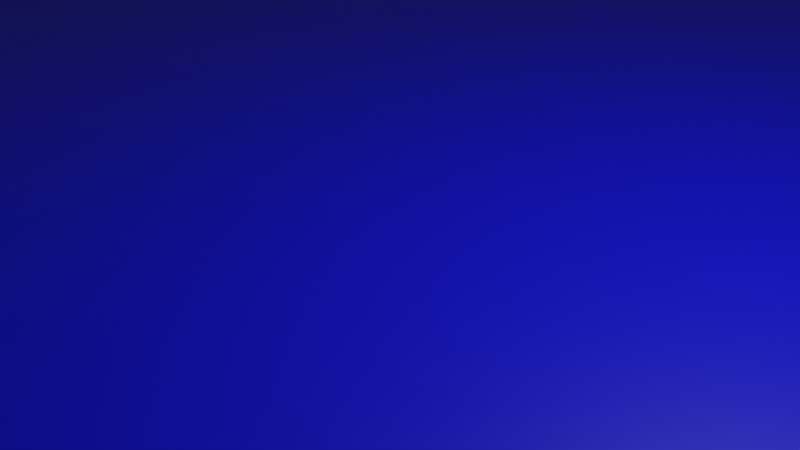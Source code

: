 # Source: sand.blend  (saved by Blender 2.93.20; exported with 4.5.12 LTS)
import bpy
from mathutils import Matrix  # noqa: F401  (used for matrix-valued properties, if any)

bpy.ops.wm.read_factory_settings(use_empty=True)
scene = bpy.context.scene
scene.name = 'Scene'

# ---- collections
col_collection = bpy.data.collections.new('Collection'); scene.collection.children.link(col_collection)

# ---- images (referenced by path relative to the original .blend; pixels are not part of the script)
import os
ASSET_DIR = os.environ.get("B2B_ASSET_DIR", "")  # directory of the original .blend (textures are referenced by path, not embedded)
HERE = os.path.dirname(os.path.abspath(__file__))  # packed textures are extracted next to this script under _unpacked/

def load_image(name, relpath, width, height, colorspace="sRGB"):
    """Load a texture the original file referenced (path relative to the .blend, or extracted next to this script)."""
    p = next((c for c in (os.path.join(HERE, relpath), os.path.join(ASSET_DIR, relpath)) if relpath and os.path.exists(c)), "")
    if p:
        img = bpy.data.images.load(p, check_existing=True)
        img.name = name
    else:  # same state as the original file: an image datablock whose file is absent (Cycles renders it pink)
        img = bpy.data.images.new(name, width, height)
        img.source = "FILE"
        img.filepath = "//" + (relpath or name)
    img.colorspace_settings.name = colorspace
    return img
img_albedo = load_image('albedo', '', 1024, 1024, 'sRGB')
img_normal = load_image('normal', 'normal.png', 1024, 1024, 'sRGB')
img_sandnormal = load_image('sandnormal', 'normal.png', 1024, 1024, 'sRGB')

# ---- materials (node trees are filled in below, after node groups)
mat_material_001 = bpy.data.materials.new('Material.001')

# ---- material node trees
mat_material_001.use_nodes = True; mat_material_001.node_tree.nodes.clear()
_N = mat_material_001.node_tree.nodes; _L = mat_material_001.node_tree.links
n0 = _N.new('ShaderNodeBsdfPrincipled'); n0.name = 'Principled BSDF'; n0.location = (10, 300)
n0.distribution = 'GGX'
n0.subsurface_method = 'BURLEY'
n0.inputs[0].default_value = (0.0, 0.0005443, 0.8, 1.0)
n0.inputs[3].default_value = 1.45
n0.inputs[27].default_value = (0.0, 0.0, 0.0, 1.0)
n0.inputs[28].default_value = 1.0
n1 = _N.new('ShaderNodeBump'); n1.name = 'Bump'; n1.location = (-290, -117)
n1.inputs[1].default_value = 1.0
n1.inputs[2].default_value = 1.0
n2 = _N.new('ShaderNodeTexImage'); n2.name = 'Image Texture'; n2.location = (-1133, 141)
n2.image = img_albedo
n3 = _N.new('ShaderNodeOutputMaterial'); n3.name = 'Material Output'; n3.location = (300, 300)
n4 = _N.new('ShaderNodeTexImage'); n4.name = 'Image Texture.001'; n4.location = (-1122, -222)
n4.image = img_normal
n5 = _N.new('ShaderNodeTexImage'); n5.name = 'Image Texture.002'; n5.location = (-1601, -216)
n5.image = img_sandnormal
_L.new(n0.outputs[0], n3.inputs[0])
_L.new(n1.outputs[0], n0.inputs[5])
n3.is_active_output = True

# ---- world
world_world = bpy.data.worlds.new('World'); scene.world = world_world
world_world.use_nodes = True; world_world.node_tree.nodes.clear()
_N = world_world.node_tree.nodes; _L = world_world.node_tree.links
n0 = _N.new('ShaderNodeOutputWorld'); n0.name = 'World Output'; n0.location = (300, 300)
n1 = _N.new('ShaderNodeBackground'); n1.name = 'Background'; n1.location = (10, 300)
n1.inputs[0].default_value = (0.05088, 0.05088, 0.05088, 1.0)
_L.new(n1.outputs[0], n0.inputs[0])
n0.is_active_output = True
world_world.color = (0.05088, 0.05088, 0.05088)
world_world.use_sun_shadow = False
world_world.sun_shadow_jitter_overblur = 0.0

# ---- cameras
cam_camera = bpy.data.cameras.new('Camera')
cam_camera.clip_end = 100.0
cam_camera.ortho_scale = 7.314

# ---- lights
light_light = bpy.data.lights.new('Light', 'POINT')
light_light.transmission_factor = 0.0
light_light.energy = 1000.0
light_light.shadow_soft_size = 0.1
light_light.shadow_maximum_resolution = 0.006
light_light.use_absolute_resolution = True

# ---- meshes
me_plane = bpy.data.meshes.new('Plane')
me_plane.from_pydata([(-143.5, -143.5, 0.0), (143.5, -143.5, 0.0), (-143.5, 143.5, 0.0), (143.5, 143.5, 0.0)], [], [(0, 1, 3, 2)])
_uv = me_plane.uv_layers.new(name='UVMap')
_uv.uv.foreach_set('vector', [0.0, 0.0, 1.0, 0.0, 1.0, 1.0, 0.0, 1.0])
me_plane.materials.append(mat_material_001)
me_plane.use_remesh_fix_poles = True
me_plane.use_remesh_preserve_attributes = False
me_plane.update()

# ---- objects
ob_light = bpy.data.objects.new('Light', light_light)
ob_camera = bpy.data.objects.new('Camera', cam_camera)
ob_plane = bpy.data.objects.new('Plane', me_plane)

# ---- transforms, parenting, visibility, modifiers, constraints
ob_light.location = (4.076, 1.005, 5.904)
ob_light.rotation_euler = (0.6503, 0.05522, 1.866)
ob_light.lock_rotations_4d = False
ob_light.empty_display_type = 'ARROWS'
ob_light.color = (0.0, 0.0, 0.0, 0.0)
ob_light.lineart.crease_threshold = 0.0
ob_camera.location = (7.359, -6.926, 4.958)
ob_camera.rotation_euler = (1.109, 0.0, 0.8149)
ob_camera.lock_rotations_4d = False
ob_camera.empty_display_type = 'ARROWS'
ob_camera.color = (0.0, 0.0, 0.0, 0.0)
ob_camera.display_type = 'WIRE'
ob_camera.lineart.crease_threshold = 0.0
ob_plane.location = (0.0, 0.0, 0.0)

# ---- collection membership
col_collection.objects.link(ob_light)
col_collection.objects.link(ob_camera)
col_collection.objects.link(ob_plane)

# ---- scene / render settings (as saved in the file)
scene.camera = ob_camera
scene.frame_start = 1; scene.frame_end = 250; scene.frame_set(232)
scene.render.engine = 'CYCLES'
scene.cycles.use_denoising = False
scene.cycles.samples = 128
scene.cycles.sampling_pattern = 'TABULATED_SOBOL'
scene.cycles.use_adaptive_sampling = False
scene.cycles.use_light_tree = False
scene.cycles.bake_type = 'NORMAL'
scene.view_settings.view_transform = 'Filmic'
bpy.context.view_layer.update()
